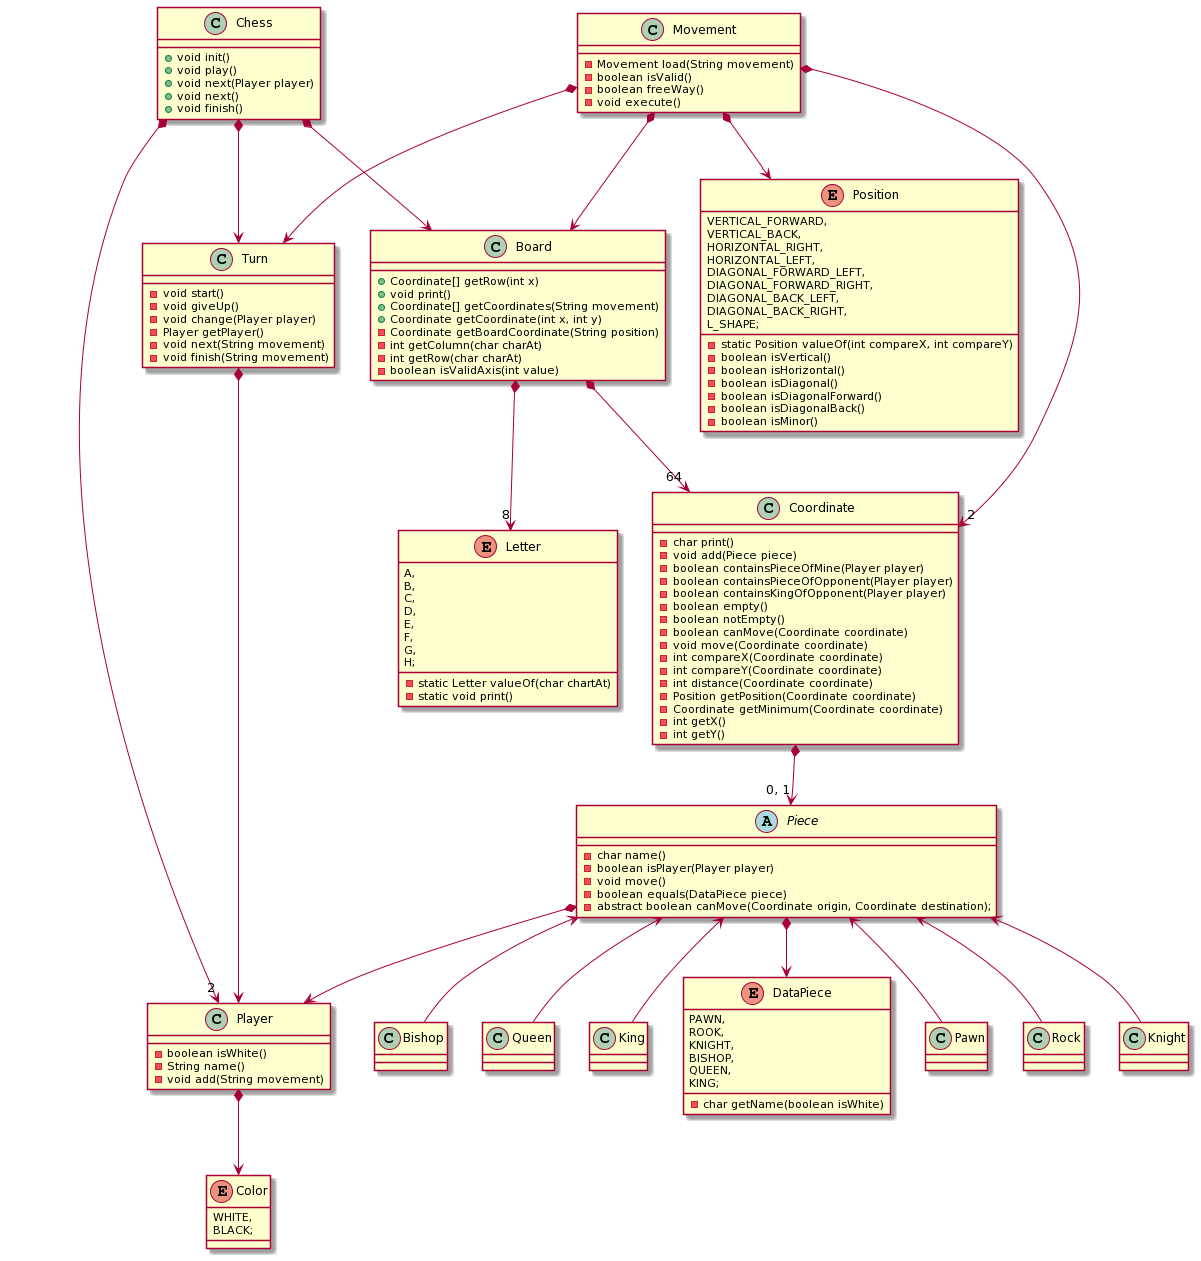

The diagram above was rendered by PlantUML. Its source (embedded in the PNG):
@startuml
class Chess {
    + void init()
	+ void play()
	+ void next(Player player)
	+ void next()
	+ void finish()
}

class Board {
    + Coordinate[] getRow(int x)
	+ void print()
	+ Coordinate[] getCoordinates(String movement)
	+ Coordinate getCoordinate(int x, int y)
	- Coordinate getBoardCoordinate(String position)
	- int getColumn(char charAt)
	- int getRow(char charAt)
	- boolean isValidAxis(int value)
}

class Coordinate {
    - char print()
	- void add(Piece piece)
	- boolean containsPieceOfMine(Player player)
	- boolean containsPieceOfOpponent(Player player)
	- boolean containsKingOfOpponent(Player player)
	- boolean empty()
	- boolean notEmpty()
	- boolean canMove(Coordinate coordinate)
	- void move(Coordinate coordinate)
	- int compareX(Coordinate coordinate)
	- int compareY(Coordinate coordinate)
	- int distance(Coordinate coordinate)
	- Position getPosition(Coordinate coordinate)
	- Coordinate getMinimum(Coordinate coordinate)
	- int getX() 
	- int getY()
}

class Turn {
    - void start()
	- void giveUp()
	- void change(Player player)
	- Player getPlayer()
	- void next(String movement)
	- void finish(String movement)
}

class Player {
    - boolean isWhite()
	- String name()
	- void add(String movement)
}

class Movement {
    - Movement load(String movement)
	- boolean isValid()
	- boolean freeWay()
	- void execute()
}

abstract class Piece {
    - char name()
	- boolean isPlayer(Player player)
	- void move()
	- boolean equals(DataPiece piece)
	- abstract boolean canMove(Coordinate origin, Coordinate destination);
}

class Pawn {}
class Rock {}
class Knight {}
class Bishop {}
class Queen {}
class King {}

enum DataPiece {
    PAWN,
	ROOK,
	KNIGHT,
	BISHOP,
	QUEEN,
	KING;
	- char getName(boolean isWhite)
}

enum Color {
    WHITE,
    BLACK;
}

enum Letter {
    A,
    B,
    C,
    D,
    E,
    F,
    G,
    H;
	- static Letter valueOf(char chartAt)
	- static void print()
}

enum Position {
    VERTICAL_FORWARD,
	VERTICAL_BACK,
	HORIZONTAL_RIGHT,
	HORIZONTAL_LEFT,
	DIAGONAL_FORWARD_LEFT,
	DIAGONAL_FORWARD_RIGHT,
	DIAGONAL_BACK_LEFT,
	DIAGONAL_BACK_RIGHT,
	L_SHAPE;
	- static Position valueOf(int compareX, int compareY)
	- boolean isVertical()
	- boolean isHorizontal()
	- boolean isDiagonal()
	- boolean isDiagonalForward()
	- boolean isDiagonalBack()
	- boolean isMinor()
}

Chess *--> Board
Chess *--> Turn
Chess *--> "2" Player
Board *--> "64" Coordinate
Board *--> "8" Letter
Turn *--> Player
Player *--> Color
Piece *--> Player
Piece *--> DataPiece
Movement *--> Turn
Movement *--> Board
Movement *--> "2" Coordinate
Movement *--> Position
Coordinate *--> "0, 1" Piece
Piece <-- Pawn
Piece <-- Rock
Piece <-- Knight
Piece <-- Bishop
Piece <-- Queen
Piece <-- King
@enduml